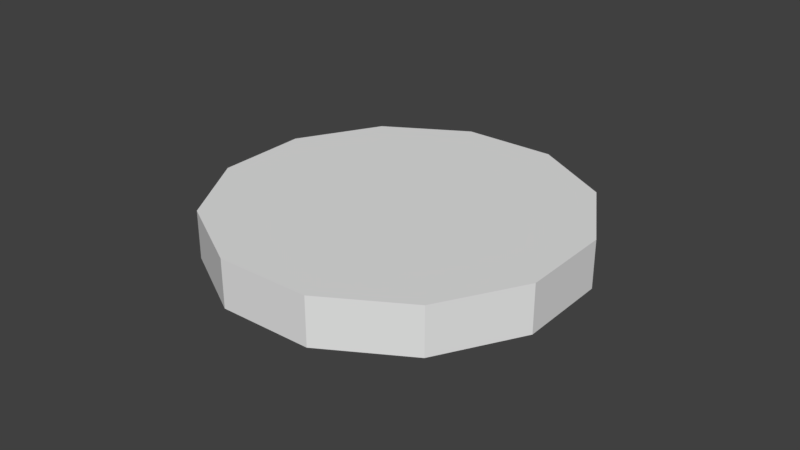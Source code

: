 # Source: CircleTrigger.blend  (saved by Blender 2.78.0; exported with 4.5.12 LTS)
import bpy
from mathutils import Matrix  # noqa: F401  (used for matrix-valued properties, if any)

bpy.ops.wm.read_factory_settings(use_empty=True)
scene = bpy.context.scene
scene.name = 'Scene'

# ---- collections
col_collection_1 = bpy.data.collections.new('Collection 1'); scene.collection.children.link(col_collection_1)

# ---- world
world_world = bpy.data.worlds.new('World'); scene.world = world_world
world_world.color = (0.05088, 0.05088, 0.05088)
world_world.use_sun_shadow = False
world_world.sun_shadow_jitter_overblur = 0.0
world_world.cycles.sampling_method = 'MANUAL'

# ---- meshes
me_circle = bpy.data.meshes.new('Circle')
me_circle.from_pydata([(1.49e-08, 1.0, 0.05858), (-0.5, 0.866, 0.05858), (-0.866, 0.5, 0.05858), (-1.0, -2.881e-08, 0.05858), (-0.866, -0.5, 0.05858), (-0.5, -0.866, 0.05858), (-1.659e-07, -1.0, 0.05858), (0.5, -0.866, 0.05858), (0.866, -0.5, 0.05858), (1.0, -4.798e-07, 0.05858), (0.866, 0.5, 0.05858), (0.5, 0.866, 0.05858), (1.49e-08, 1.0, -0.2055), (-0.5, 0.866, -0.2055), (-0.866, 0.5, -0.2055), (-1.0, -2.881e-08, -0.2055), (-0.866, -0.5, -0.2055), (-0.5, -0.866, -0.2055), (-1.659e-07, -1.0, -0.2055), (0.5, -0.866, -0.2055), (0.866, -0.5, -0.2055), (1.0, -4.798e-07, -0.2055), (0.866, 0.5, -0.2055), (0.5, 0.866, -0.2055)], [], [(6, 5, 17, 18), (3, 2, 14, 15), (10, 9, 21, 22), (7, 6, 18, 19), (4, 3, 15, 16), (11, 10, 22, 23), (1, 0, 12, 13), (8, 7, 19, 20), (5, 4, 16, 17), (0, 11, 23, 12), (2, 1, 13, 14), (9, 8, 20, 21), (1, 2, 3, 4, 5, 6, 7, 8, 9, 10, 11, 0), (13, 12, 23, 22, 21, 20, 19, 18, 17, 16, 15, 14)])
me_circle.use_remesh_preserve_volume = False
me_circle.use_remesh_preserve_attributes = False
me_circle.use_mirror_vertex_groups = False
me_circle.update()

# ---- objects
ob_circle = bpy.data.objects.new('Circle', me_circle)

# ---- transforms, parenting, visibility, modifiers, constraints
ob_circle.location = (0.0, 0.0, 0.0)
ob_circle.rotation_euler = (0.0, -0.0, -0.2474)
ob_circle.scale = (15.9, 15.9, 15.9)
ob_circle.lineart.crease_threshold = 0.0

# ---- collection membership
col_collection_1.objects.link(ob_circle)

# ---- scene / render settings (as saved in the file)
scene.frame_start = 1; scene.frame_end = 250; scene.frame_set(1)
scene.render.engine = 'BLENDER_EEVEE_NEXT'
scene.render.resolution_percentage = 50
scene.render.fps = 25
scene.render.dither_intensity = 0.0
scene.cycles.use_denoising = False
scene.cycles.samples = 128
scene.cycles.sampling_pattern = 'TABULATED_SOBOL'
scene.cycles.light_sampling_threshold = 0.0
scene.cycles.use_adaptive_sampling = False
scene.cycles.use_light_tree = False
scene.cycles.blur_glossy = 0.0
scene.cycles.sample_clamp_indirect = 0.0
scene.view_settings.view_transform = 'Standard'
bpy.context.view_layer.update()

# ---- added for rendering (the .blend has no active camera and no usable light): camera, sun
cam_auto = bpy.data.cameras.new('AutoCamera')
cam_auto.lens = 50.0
cam_auto.sensor_width = 36.0
cam_auto.clip_end = 1000.0
ob_auto_camera = bpy.data.objects.new('AutoCamera', cam_auto)
scene.collection.objects.link(ob_auto_camera)
ob_auto_camera.location = (50.6664, -60.7997, 39.3658)
ob_auto_camera.rotation_euler = (1.09748, -7.21219e-08, 0.694738)
scene.camera = ob_auto_camera
light_auto_sun = bpy.data.lights.new('AutoSun', 'SUN')
light_auto_sun.energy = 3.0
light_auto_sun.angle = 0.0523599
ob_auto_sun = bpy.data.objects.new('AutoSun', light_auto_sun)
scene.collection.objects.link(ob_auto_sun)
ob_auto_sun.rotation_euler = (0.872665, 0.174533, 0.523599)
bpy.context.view_layer.update()
